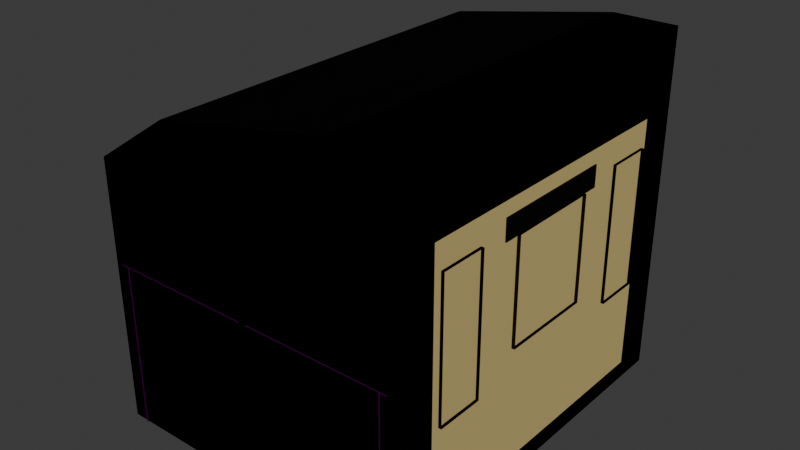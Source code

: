 # Source: train.blend  (saved by Blender 4.4.30; exported with 4.5.12 LTS)
import bpy
from mathutils import Matrix  # noqa: F401  (used for matrix-valued properties, if any)

bpy.ops.wm.read_factory_settings(use_empty=True)
scene = bpy.context.scene
scene.name = 'Scene'

# ---- collections
col_collection = bpy.data.collections.new('Collection'); scene.collection.children.link(col_collection)

# ---- images (referenced by path relative to the original .blend; pixels are not part of the script)
import os
ASSET_DIR = os.environ.get("B2B_ASSET_DIR", "")  # directory of the original .blend (textures are referenced by path, not embedded)
HERE = os.path.dirname(os.path.abspath(__file__))  # packed textures are extracted next to this script under _unpacked/

def load_image(name, relpath, width, height, colorspace="sRGB"):
    """Load a texture the original file referenced (path relative to the .blend, or extracted next to this script)."""
    p = next((c for c in (os.path.join(HERE, relpath), os.path.join(ASSET_DIR, relpath)) if relpath and os.path.exists(c)), "")
    if p:
        img = bpy.data.images.load(p, check_existing=True)
        img.name = name
    else:  # same state as the original file: an image datablock whose file is absent (Cycles renders it pink)
        img = bpy.data.images.new(name, width, height)
        img.source = "FILE"
        img.filepath = "//" + (relpath or name)
    img.colorspace_settings.name = colorspace
    return img
img_seat_png_001 = load_image('Seat.png.001', 'Seat.png', 1024, 1024, 'sRGB')

# ---- materials (node trees are filled in below, after node groups)
mat_material_002 = bpy.data.materials.new('Material.002')
mat_material = bpy.data.materials.new('Material')
mat_material_001 = bpy.data.materials.new('Material.001')
mat_material_004 = bpy.data.materials.new('Material.004')
mat_seat = bpy.data.materials.new('seat')
mat_material_006 = bpy.data.materials.new('Material.006')
mat_material_007 = bpy.data.materials.new('Material.007')
mat_material_003 = bpy.data.materials.new('Material.003')
mat_material_005 = bpy.data.materials.new('Material.005')

# ---- material node trees
mat_material_002.use_nodes = True; mat_material_002.node_tree.nodes.clear()
_N = mat_material_002.node_tree.nodes; _L = mat_material_002.node_tree.links
n0 = _N.new('ShaderNodeBsdfPrincipled'); n0.name = 'Principled BSDF'; n0.location = (10, 300)
n0.inputs[0].default_value = (0.01772, 0.01223, 0.01033, 1.0)
n0.inputs[2].default_value = 1.0
n1 = _N.new('ShaderNodeOutputMaterial'); n1.name = 'Material Output'; n1.location = (300, 300)
_L.new(n0.outputs[0], n1.inputs[0])
n1.is_active_output = True
mat_material.use_nodes = True; mat_material.node_tree.nodes.clear()
_N = mat_material.node_tree.nodes; _L = mat_material.node_tree.links
n0 = _N.new('ShaderNodeBsdfPrincipled'); n0.name = 'Principled BSDF'; n0.location = (10, 300)
n0.inputs[0].default_value = (0.08578, 0.1004, 0.006518, 1.0)
n1 = _N.new('ShaderNodeOutputMaterial'); n1.name = 'Material Output'; n1.location = (300, 300)
_L.new(n0.outputs[0], n1.inputs[0])
n1.is_active_output = True
mat_material_001.use_nodes = True; mat_material_001.node_tree.nodes.clear()
_N = mat_material_001.node_tree.nodes; _L = mat_material_001.node_tree.links
n0 = _N.new('ShaderNodeBsdfPrincipled'); n0.name = 'Principled BSDF'; n0.location = (10, 300)
n0.inputs[0].default_value = (0.409, 0.4244, 0.2858, 1.0)
n1 = _N.new('ShaderNodeOutputMaterial'); n1.name = 'Material Output'; n1.location = (300, 300)
_L.new(n0.outputs[0], n1.inputs[0])
n1.is_active_output = True
mat_material_004.use_nodes = True; mat_material_004.node_tree.nodes.clear()
_N = mat_material_004.node_tree.nodes; _L = mat_material_004.node_tree.links
n0 = _N.new('ShaderNodeBsdfPrincipled'); n0.name = 'Principled BSDF'; n0.location = (10, 300)
n0.inputs[0].default_value = (0.03181, 0.01202, 0.01341, 1.0)
n1 = _N.new('ShaderNodeOutputMaterial'); n1.name = 'Material Output'; n1.location = (300, 300)
_L.new(n0.outputs[0], n1.inputs[0])
n1.is_active_output = True
mat_seat.use_nodes = True; mat_seat.node_tree.nodes.clear()
_N = mat_seat.node_tree.nodes; _L = mat_seat.node_tree.links
n0 = _N.new('ShaderNodeBsdfPrincipled'); n0.name = 'Principled BSDF'; n0.location = (10, 300)
n0.inputs[2].default_value = 1.0
n1 = _N.new('ShaderNodeOutputMaterial'); n1.name = 'Material Output'; n1.location = (300, 300)
n2 = _N.new('ShaderNodeTexImage'); n2.name = 'Image Texture'; n2.location = (-280, 271)
n2.image = img_seat_png_001
_L.new(n0.outputs[0], n1.inputs[0])
_L.new(n2.outputs[0], n0.inputs[0])
n1.is_active_output = True
mat_material_006.use_nodes = True; mat_material_006.node_tree.nodes.clear()
_N = mat_material_006.node_tree.nodes; _L = mat_material_006.node_tree.links
n0 = _N.new('ShaderNodeBsdfPrincipled'); n0.name = 'Principled BSDF'; n0.location = (10, 300)
n0.inputs[0].default_value = (0.001934, 0.001335, 0.0007726, 1.0)
n0.inputs[1].default_value = 1.0
n1 = _N.new('ShaderNodeOutputMaterial'); n1.name = 'Material Output'; n1.location = (300, 300)
_L.new(n0.outputs[0], n1.inputs[0])
n1.is_active_output = True
mat_material_007.use_nodes = True; mat_material_007.node_tree.nodes.clear()
_N = mat_material_007.node_tree.nodes; _L = mat_material_007.node_tree.links
n0 = _N.new('ShaderNodeBsdfPrincipled'); n0.name = 'Principled BSDF'; n0.location = (10, 300)
n0.inputs[0].default_value = (0.01866, 0.01866, 0.01866, 1.0)
n0.inputs[4].default_value = 0.2715
n1 = _N.new('ShaderNodeOutputMaterial'); n1.name = 'Material Output'; n1.location = (300, 300)
_L.new(n0.outputs[0], n1.inputs[0])
n1.is_active_output = True
mat_material_003.use_nodes = True; mat_material_003.node_tree.nodes.clear()
_N = mat_material_003.node_tree.nodes; _L = mat_material_003.node_tree.links
n0 = _N.new('ShaderNodeBsdfPrincipled'); n0.name = 'Principled BSDF'; n0.location = (10, 300)
n0.inputs[0].default_value = (0.5082, 0.611, 0.434, 1.0)
n0.inputs[2].default_value = 1.0
n0.inputs[8].default_value = 3.0
n0.inputs[10].default_value = 7.65
n0.inputs[18].default_value = 0.5292
n1 = _N.new('ShaderNodeOutputMaterial'); n1.name = 'Material Output'; n1.location = (300, 300)
_L.new(n0.outputs[0], n1.inputs[0])
n1.is_active_output = True
mat_material_005.use_nodes = True; mat_material_005.node_tree.nodes.clear()
_N = mat_material_005.node_tree.nodes; _L = mat_material_005.node_tree.links
n0 = _N.new('ShaderNodeBsdfPrincipled'); n0.name = 'Principled BSDF'; n0.location = (10, 300)
n0.inputs[0].default_value = (0.103, 0.08479, 0.03918, 1.0)
n0.inputs[27].default_value = (1.0, 0.7813, 0.3042, 1.0)
n0.inputs[28].default_value = 0.3
n1 = _N.new('ShaderNodeOutputMaterial'); n1.name = 'Material Output'; n1.location = (300, 300)
_L.new(n0.outputs[0], n1.inputs[0])
n1.is_active_output = True

# ---- world
world_world = bpy.data.worlds.new('World'); scene.world = world_world
world_world.use_nodes = True; world_world.node_tree.nodes.clear()
_N = world_world.node_tree.nodes; _L = world_world.node_tree.links
n0 = _N.new('ShaderNodeOutputWorld'); n0.name = 'World Output'; n0.location = (300, 300)
n1 = _N.new('ShaderNodeBackground'); n1.name = 'Background'; n1.location = (10, 300)
n1.inputs[0].default_value = (0.05088, 0.05088, 0.05088, 1.0)
_L.new(n1.outputs[0], n0.inputs[0])
n0.is_active_output = True
world_world.color = (0.05088, 0.05088, 0.05088)
world_world.sun_shadow_jitter_overblur = 0.0

# ---- lights
light_point = bpy.data.lights.new('Point', 'POINT')
light_point.color = (0.2664, 0.1845, 0.05951)
light_point.energy = 3.0
light_point_001 = bpy.data.lights.new('Point.001', 'POINT')
light_point_001.color = (0.2664, 0.1845, 0.05951)
light_point_001.energy = 3.0

# ---- meshes
me_cube = bpy.data.meshes.new('Cube')
me_cube.from_pydata([(-1.5, -1.5, -1.5), (-1.5, -1.5, 0.9852), (-1.5, 1.5, -1.5), (-1.5, 1.5, 0.9852), (1.5, -1.5, -1.5), (1.5, 1.5, -1.5), (-1.53, 0.7029, -0.2545), (-1.53, 0.7029, 0.7029), (-1.53, -0.7029, 0.7029), (-1.5, 0.75, 0.75), (-1.5, -0.75, 0.75), (-1.53, -0.7029, -0.2545), (-1.5, 0.75, -0.3717), (-1.5, -0.75, -0.3717), (-1.53, -0.75, -0.3717), (-1.53, 0.75, -0.3717), (-1.53, 0.75, 0.75), (-1.53, -0.75, 0.75), (-1.567, 0.7029, -0.2545), (-1.567, 0.7029, 0.7029), (-1.567, -0.7029, 0.7029), (-1.567, -0.7029, -0.2545), (-0.7353, -1.5, 1.492), (-0.7353, 1.5, 1.492), (1.5, -1.5, 1.787), (1.5, 1.5, 1.787), (-1.5, 0.75, -0.3886), (-1.5, -0.75, -0.3886), (-1.402, 0.75, -0.3717), (-1.402, -0.75, -0.3717), (-1.402, 0.75, -0.3886), (-1.402, -0.75, -0.3886), (1.5, -0.75, 0.8496), (1.5, -0.75, 1.787), (1.5, -0.75, -1.5), (1.5, 0.75, -1.5), (1.5, 0.75, 0.8496), (1.5, 0.75, 1.787), (1.5, 0.375, 0.7639), (1.5, 0.375, 1.787), (1.5, 0.375, -1.5), (1.5, -0.3709, -1.5), (1.5, -0.3709, 0.7639), (1.5, -0.3709, 1.787), (1.5, 1.125, -1.5), (1.5, 1.125, 0.8496), (1.5, 1.125, 1.787), (1.5, -1.125, 0.8496), (1.5, -1.125, 1.787), (1.5, -1.125, -1.5), (1.5, -0.75, -0.4435), (1.5, 0.75, -0.4435), (1.5, 0.375, -0.2211), (1.5, -0.3709, -0.2211), (1.5, 1.125, -0.4435), (1.5, -1.125, -0.4435), (1.5, -0.75, 0.8496), (1.5, -1.125, 0.8496), (1.5, -0.75, -0.4435), (1.5, -1.125, -0.4435), (1.5, -0.75, 0.8496), (1.5, -1.125, 0.8496), (1.5, -0.75, -0.4435), (1.5, -1.125, -0.4435), (1.5, -0.75, 0.8496), (1.5, -1.125, 0.8496), (1.5, -0.75, -0.4435), (1.5, -1.125, -0.4435), (1.539, 0.75, 0.8496), (1.539, 0.375, 0.7639), (1.539, -0.3709, 0.7639), (1.539, 1.125, 0.8496), (1.539, 0.75, -0.4435), (1.539, 0.375, -0.2211), (1.539, -0.3709, -0.2211), (1.539, 1.125, -0.4435), (1.539, -0.75, 0.8496), (1.539, -1.125, 0.8496), (1.539, -0.75, -0.4435), (1.539, -1.125, -0.4435), (0.8935, -1.5, 1.787), (0.8935, 1.5, 1.787), (1.474, -1.183, 0.8398), (1.474, -1.183, 0.9593), (1.474, -0.5118, 0.8398), (1.474, -0.5118, 0.9593), (1.505, -1.183, 0.8398), (1.505, -1.183, 0.9593), (1.505, -0.5118, 0.8398), (1.505, -0.5118, 0.9593), (1.473, -0.5044, 0.7585), (1.473, -0.5044, 0.9571), (1.473, 0.0, 0.7585), (1.473, 0.0, 0.9571), (1.521, -0.5044, 0.7585), (1.521, -0.5044, 0.9571), (1.521, 0.0, 0.7585), (1.521, 0.0, 0.9571)], [], [(13, 0, 2, 12), (12, 13, 14, 15), (11, 8, 20, 21), (11, 6, 15, 14), (8, 11, 14, 17), (6, 11, 21, 18), (12, 2, 3, 9), (52, 40, 41, 53), (13, 12, 28, 29), (29, 28, 30, 31), (27, 13, 29, 31), (26, 27, 31, 30), (12, 26, 30, 28), (42, 53, 41, 34, 50, 32, 33, 43), (7, 19, 20, 8), (51, 35, 40, 52, 38, 39, 37, 36), (55, 50, 34, 49), (17, 8, 7, 16), (45, 36, 37, 46), (38, 42, 43, 39), (5, 44, 54, 45, 46, 25), (47, 48, 33, 32), (17, 16, 9, 10), (2, 0, 4, 49, 34, 41, 40, 35, 44, 5), (51, 54, 44, 35), (12, 9, 16, 15), (6, 7, 16, 15), (9, 3, 1, 10), (10, 13, 14, 17), (7, 6, 18, 19), (22, 1, 3, 23), (47, 55, 49, 4, 24, 48), (10, 1, 0, 13), (50, 55, 59, 58), (32, 50, 58, 56), (47, 32, 56, 57), (55, 47, 57, 59), (56, 58, 62, 60), (57, 56, 60, 61), (59, 57, 61, 63), (58, 59, 63, 62), (63, 61, 65, 67), (62, 63, 67, 66), (60, 62, 66, 64), (61, 60, 64, 65), (67, 65, 77, 79), (65, 64, 76, 77), (38, 52, 73, 69), (42, 38, 69, 70), (66, 67, 79, 78), (36, 45, 71, 68), (52, 53, 74, 73), (53, 42, 70, 74), (64, 66, 78, 76), (45, 54, 75, 71), (54, 51, 72, 75), (51, 36, 68, 72), (80, 81, 25, 46, 37, 39, 43, 33, 48, 24), (23, 81, 80, 22), (4, 0, 1, 22, 80, 24), (5, 25, 81, 23, 3, 2), (82, 83, 85, 84), (84, 85, 89, 88), (88, 89, 87, 86), (86, 87, 83, 82), (84, 88, 86, 82), (89, 85, 83, 87), (90, 91, 93, 92), (92, 93, 97, 96), (96, 97, 95, 94), (94, 95, 91, 90), (92, 96, 94, 90), (97, 93, 91, 95)])
_uv = me_cube.uv_layers.new(name='UVMap')
_uv.uv.foreach_set('vector', [0.0, 0.0, 0.0, 0.0, 0.0, 0.0, 0.0, 0.0, 0.0, 0.0, 0.0, 0.0, 0.0, 0.0, 0.0, 0.0, 0.0, 0.0, 0.0, 0.0, 0.0, 0.0, 0.0, 0.0, 0.0, 0.0, 0.0, 0.0, 0.0, 0.0, 0.0, 0.0, 0.0, 0.0, 0.0, 0.0, 0.0, 0.0, 0.0, 0.0, 0.0, 0.0, 0.0, 0.0, 0.0, 0.0, 0.0, 0.0, 0.0, 0.0, 0.0, 0.0, 0.0, 0.0, 0.0, 0.0, 0.0, 0.0, 0.0, 0.0, 0.0, 0.0, 0.0, 0.0, 0.0, 0.0, 0.0, 0.0, 0.0, 0.0, 0.0, 0.0, 0.0, 0.0, 0.0, 0.0, 0.0, 0.0, 0.0, 0.0, 0.0, 0.0, 0.0, 0.0, 0.0, 0.0, 0.0, 0.0, 0.0, 0.0, 0.0, 0.0, 0.0, 0.0, 0.0, 0.0, 0.0, 0.0, 0.0, 0.0, 0.0, 0.0, 0.0, 0.0, 0.0, 0.0, 0.0, 0.0, 0.0, 0.0, 0.0, 0.0, 0.0, 0.0, 0.0, 0.0, 0.0, 0.0, 0.0, 0.0, 0.0, 0.0, 0.0, 0.0, 0.0, 0.0, 0.0, 0.0, 0.0, 0.0, 0.0, 0.0, 0.0, 0.0, 0.0, 0.0, 0.0, 0.0, 0.0, 0.0, 0.0, 0.0, 0.0, 0.0, 0.0, 0.0, 0.0, 0.0, 0.0, 0.0, 0.0, 0.0, 0.0, 0.0, 0.0, 0.0, 0.0, 0.0, 0.0, 0.0, 0.0, 0.0, 0.0, 0.0, 0.0, 0.0, 0.0, 0.0, 0.0, 0.0, 0.0, 0.0, 0.0, 0.0, 0.0, 0.0, 0.0, 0.0, 0.0, 0.0, 0.0, 0.0, 0.0, 0.0, 0.0, 0.0, 0.0, 0.0, 0.0, 0.0, 0.0, 0.0, 0.0, 0.0, 0.0, 0.0, 0.0, 0.0, 0.0, 0.0, 0.0, 0.0, 0.0, 0.0, 0.0, 0.0, 0.0, 0.0, 0.0, 0.0, 0.0, 0.0, 0.0, 0.0, 0.0, 0.0, 0.0, 0.0, 0.0, 0.0, 0.0, 0.0, 0.0, 0.0, 0.0, 0.0, 0.0, 0.0, 0.0, 0.0, 0.0, 0.0, 0.0, 0.0, 0.0, 0.0, 0.0, 0.0, 0.0, 0.0, 0.0, 0.0, 0.0, 0.0, 0.0, 0.0, 0.0, 0.0, 0.0, 0.0, 0.0, 0.0, 0.0, 0.0, 0.0, 0.0, 0.0, 0.0, 0.0, 0.0, 0.0, 0.0, 0.0, 0.0, 0.0, 0.0, 0.0, 0.0, 0.0, 0.0, 0.0, 0.0, 0.0, 0.0, 0.0, 0.0, 0.0, 0.0, 0.0, 0.0, 0.0, 0.0, 0.0, 0.0, 0.0, 0.0, 0.0, 0.0, 0.0, 0.0, 0.0, 0.0, 0.0, 0.0, 0.0, 0.0, 0.0, 0.0, 0.0, 0.0, 0.0, 0.0, 0.0, 0.0, 0.0, 0.0, 0.0, 0.0, 0.0, 0.0, 0.0, 0.0, 0.0, 0.0, 0.0, 0.0, 0.0, 0.0, 0.0, 0.0, 0.0, 0.0, 0.0, 0.0, 0.0, 0.0, 0.0, 0.0, 0.0, 0.0, 0.0, 0.0, 0.0, 0.0, 0.0, 0.0, 0.0, 0.0, 0.0, 0.0, 0.0, 0.0, 0.0, 0.0, 0.0, 0.0, 0.0, 0.0, 0.0, 0.0, 0.0, 0.0, 0.0, 0.0, 0.0, 0.0, 0.0, 0.0, 0.0, 0.0, 0.0, 0.0, 0.0, 0.0, 0.0, 0.0, 0.0, 0.0, 0.0, 0.0, 0.0, 0.0, 0.0, 0.0, 0.0, 0.0, 0.0, 0.0, 0.0, 0.0, 0.0, 0.0, 0.0, 0.0, 0.0, 0.0, 0.0, 0.0, 0.0, 0.0, 0.0, 0.0, 0.0, 0.0, 0.0, 0.0, 0.0, 0.0, 0.0, 0.0, 0.0, 0.0, 0.0, 0.0, 0.0, 0.0, 0.0, 0.0, 0.0, 0.0, 0.0, 0.0, 0.0, 0.0, 0.0, 0.0, 0.0, 0.0, 0.0, 0.0, 0.0, 0.0, 0.0, 0.0, 0.0, 0.0, 0.0, 0.0, 0.0, 0.0, 0.0, 0.0, 0.0, 0.0, 0.0, 0.0, 0.0, 0.0, 0.0, 0.0, 0.0, 0.0, 0.0, 0.0, 0.0, 0.0, 0.0, 0.0, 0.0, 0.0, 0.0, 0.0, 0.0, 0.0, 0.0, 0.0, 0.0, 0.0, 0.0, 0.0, 0.0, 0.0, 0.0, 0.0, 0.0, 0.0, 0.0, 0.0, 0.0, 0.0, 0.0, 0.0, 0.0, 0.0, 0.0, 0.0, 0.0, 0.0, 0.0, 0.0, 0.0, 0.0, 0.0, 0.0, 0.0, 0.0, 0.0, 0.0, 0.0, 0.0, 0.0, 0.0, 0.0, 0.0, 0.0, 0.0, 0.0, 0.0, 0.0, 0.0, 0.0, 0.0, 0.0, 0.0, 0.0, 0.0, 0.0, 0.0, 0.0, 0.0, 0.0, 0.0, 0.0, 0.0, 0.0, 0.0, 0.0, 0.0, 0.0, 0.0, 0.0, 0.0, 0.0, 0.0, 0.0, 0.0, 0.0, 0.0, 0.0, 0.0, 0.0, 0.0, 0.0, 0.0, 0.0, 0.0, 0.0, 0.0, 0.0, 0.0, 0.0, 0.0, 0.0, 0.0, 0.375, 0.0, 0.625, 0.0, 0.625, 0.25, 0.375, 0.25, 0.375, 0.25, 0.625, 0.25, 0.625, 0.5, 0.375, 0.5, 0.375, 0.5, 0.625, 0.5, 0.625, 0.75, 0.375, 0.75, 0.375, 0.75, 0.625, 0.75, 0.625, 1.0, 0.375, 1.0, 0.125, 0.5, 0.375, 0.5, 0.375, 0.75, 0.125, 0.75, 0.625, 0.5, 0.875, 0.5, 0.875, 0.75, 0.625, 0.75, 0.375, 0.0, 0.625, 0.0, 0.625, 0.25, 0.375, 0.25, 0.375, 0.25, 0.625, 0.25, 0.625, 0.5, 0.375, 0.5, 0.375, 0.5, 0.625, 0.5, 0.625, 0.75, 0.375, 0.75, 0.375, 0.75, 0.625, 0.75, 0.625, 1.0, 0.375, 1.0, 0.125, 0.5, 0.375, 0.5, 0.375, 0.75, 0.125, 0.75, 0.625, 0.5, 0.875, 0.5, 0.875, 0.75, 0.625, 0.75])
me_cube.materials.append(mat_material_002)
me_cube.use_mirror_vertex_groups = False
me_cube.update()
me_cube_001 = bpy.data.meshes.new('Cube.001')
me_cube_001.from_pydata([(-0.1976, 0.0, 0.15), (-0.1976, 0.85, -0.15), (-0.1976, 0.85, -0.2712), (-0.05854, 0.0, -0.2712), (-0.07283, 0.2096, 0.15), (-0.05854, 0.2096, -0.2712), (-0.05854, 0.4191, 0.1357), (-0.05854, 0.4191, -0.2712), (-0.1976, 0.4191, 0.15), (-0.07283, 0.4191, 0.15), (-0.05854, 0.0, 0.1357), (-0.07283, 0.0, 0.15), (-0.1976, 0.8383, 0.15), (-0.1976, 0.85, 0.1383), (-0.07028, 0.85, -0.2712), (-0.05854, 0.8383, -0.2712), (-0.07769, 0.85, 0.1383), (-0.07283, 0.8383, 0.15), (-0.07028, 0.85, 0.1309), (-0.05854, 0.8383, 0.1357), (-0.1976, 0.2096, 0.15), (-0.05854, 0.2096, 0.1357), (-0.05854, 0.6287, 0.1357), (-0.1976, 0.6287, 0.15), (-0.07283, 0.6287, 0.15), (-0.05854, 0.6287, -0.2712), (-0.1976, 0.1048, 0.15), (-0.05854, 0.1048, 0.1357), (-0.05854, 0.1048, -0.2541), (-0.07283, 0.1048, 0.15), (-0.05854, 0.3144, -0.2541), (-0.07283, 0.3144, 0.15), (-0.1976, 0.3144, 0.15), (-0.05854, 0.3144, 0.1357), (-0.05854, 0.5245, 0.1357), (-0.1976, 0.5245, 0.15), (-0.07283, 0.5245, 0.15), (-0.05854, 0.5245, -0.2541), (-0.07283, 0.7335, 0.15), (-0.05854, 0.7335, -0.2541), (-0.05854, 0.7335, 0.1357), (-0.1976, 0.7335, 0.15), (-0.1976, 0.05239, 0.15), (-0.05854, 0.05239, 0.1357), (-0.05854, 0.05239, -0.2712), (-0.07283, 0.05239, 0.15), (-0.05854, 0.1572, -0.2541), (-0.07283, 0.1572, 0.15), (-0.1976, 0.1572, 0.15), (-0.05854, 0.1572, 0.1357), (-0.1976, 0.262, 0.15), (-0.05854, 0.262, 0.1357), (-0.05854, 0.262, -0.2712), (-0.07283, 0.262, 0.15), (-0.05854, 0.3667, -0.2541), (-0.07283, 0.3667, 0.15), (-0.1976, 0.3667, 0.15), (-0.05854, 0.3667, 0.1357), (-0.05854, 0.4718, 0.1357), (-0.1976, 0.4718, 0.15), (-0.07283, 0.4718, 0.15), (-0.05854, 0.4718, -0.2712), (-0.07283, 0.5766, 0.15), (-0.05854, 0.5766, -0.2541), (-0.05854, 0.5766, 0.1357), (-0.1976, 0.5766, 0.15), (-0.05854, 0.6811, 0.1357), (-0.1976, 0.6811, 0.15), (-0.07283, 0.6811, 0.15), (-0.05854, 0.6811, -0.2712), (-0.07283, 0.7859, 0.15), (-0.05854, 0.7859, -0.2541), (-0.05854, 0.7859, 0.1357), (-0.1976, 0.7859, 0.15), (-0.07283, 0.3405, 0.15), (-0.05854, 0.3405, -0.2297), (-0.05854, 0.3405, 0.1357), (-0.1976, 0.3405, 0.15), (-0.05854, 0.5505, 0.1357), (-0.1976, 0.5505, 0.15), (-0.07283, 0.5505, 0.15), (-0.05854, 0.5505, -0.2297), (-0.1976, 0.7597, 0.15), (-0.05854, 0.7597, 0.1357), (-0.05854, 0.7597, -0.2297), (-0.07283, 0.7597, 0.15), (-0.1976, 0.131, 0.15), (-0.05854, 0.131, 0.1357), (-0.07283, 0.131, 0.15), (-0.05854, 0.131, -0.2297)], [(2, 1)], [(44, 43, 10, 3), (45, 11, 10, 43), (2, 13, 16, 18, 14), (60, 9, 6, 58), (60, 59, 8, 9), (18, 16, 17, 19), (14, 18, 19, 15), (16, 13, 12, 17), (45, 42, 0, 11), (61, 58, 6, 7), (53, 50, 20, 4), (53, 4, 21, 51), (52, 51, 21, 5), (69, 66, 22, 25), (68, 67, 23, 24), (68, 24, 22, 66), (54, 57, 76, 75), (55, 74, 76, 57), (55, 56, 77, 74), (75, 76, 33, 30), (74, 31, 33, 76), (74, 77, 32, 31), (81, 78, 34, 37), (80, 79, 35, 36), (80, 36, 34, 78), (71, 72, 83, 84), (70, 73, 82, 85), (70, 85, 83, 72), (29, 26, 42, 45), (29, 45, 43, 27), (28, 27, 43, 44), (5, 21, 49, 46), (4, 47, 49, 21), (4, 20, 48, 47), (30, 33, 51, 52), (31, 53, 51, 33), (31, 32, 50, 53), (9, 8, 56, 55), (9, 55, 57, 6), (7, 6, 57, 54), (37, 34, 58, 61), (36, 35, 59, 60), (36, 60, 58, 34), (24, 62, 64, 22), (24, 23, 65, 62), (25, 22, 64, 63), (38, 68, 66, 40), (38, 41, 67, 68), (39, 40, 66, 69), (15, 19, 72, 71), (17, 12, 73, 70), (17, 70, 72, 19), (62, 80, 78, 64), (62, 65, 79, 80), (63, 64, 78, 81), (89, 87, 27, 28), (88, 29, 27, 87), (88, 86, 26, 29), (84, 83, 40, 39), (85, 82, 41, 38), (85, 38, 40, 83), (47, 48, 86, 88), (47, 88, 87, 49), (46, 49, 87, 89)])
_uv = me_cube_001.uv_layers.new(name='UVMap')
_uv.uv.foreach_set('vector', [0.0, 0.0, 0.0, 0.0, 0.0, 0.0, 0.0, 0.0, 0.6507, 0.7346, 0.6507, 0.75, 0.625, 0.75, 0.625, 0.7346, 0.0, 0.0, 0.0, 0.0, 0.0, 0.0, 0.0, 0.0, 0.0, 0.0, 0.6507, 0.6112, 0.6507, 0.6267, 0.625, 0.6267, 0.625, 0.6112, 0.6507, 0.6112, 0.875, 0.6112, 0.875, 0.6267, 0.6507, 0.6267, 0.6312, 0.5, 0.6445, 0.5, 0.6507, 0.5035, 0.625, 0.5035, 0.0, 0.0, 0.0, 0.0, 0.0, 0.0, 0.0, 0.0, 0.6594, 0.5, 0.875, 0.5, 0.875, 0.5035, 0.6507, 0.5035, 0.6507, 0.7346, 0.875, 0.7346, 0.875, 0.75, 0.6507, 0.75, 0.0, 0.0, 0.0, 0.0, 0.0, 0.0, 0.0, 0.0, 0.6507, 0.673, 0.875, 0.673, 0.875, 0.6884, 0.6507, 0.6884, 0.6507, 0.673, 0.6507, 0.6884, 0.625, 0.6884, 0.625, 0.673, 0.0, 0.0, 0.0, 0.0, 0.0, 0.0, 0.0, 0.0, 0.0, 0.0, 0.0, 0.0, 0.0, 0.0, 0.0, 0.0, 0.6507, 0.5497, 0.875, 0.5497, 0.875, 0.5651, 0.6507, 0.5651, 0.6507, 0.5497, 0.6507, 0.5651, 0.625, 0.5651, 0.625, 0.5497, 0.0, 0.0, 0.0, 0.0, 0.0, 0.0, 0.0, 0.0, 0.6507, 0.6421, 0.6507, 0.6498, 0.625, 0.6498, 0.625, 0.6421, 0.6507, 0.6421, 0.875, 0.6421, 0.875, 0.6498, 0.6507, 0.6498, 0.0, 0.0, 0.0, 0.0, 0.0, 0.0, 0.0, 0.0, 0.6507, 0.6498, 0.6507, 0.6575, 0.625, 0.6575, 0.625, 0.6498, 0.6507, 0.6498, 0.875, 0.6498, 0.875, 0.6575, 0.6507, 0.6575, 0.0, 0.0, 0.0, 0.0, 0.0, 0.0, 0.0, 0.0, 0.6507, 0.5881, 0.875, 0.5881, 0.875, 0.5957, 0.6507, 0.5957, 0.6507, 0.5881, 0.6507, 0.5957, 0.625, 0.5957, 0.625, 0.5881, 0.0, 0.0, 0.0, 0.0, 0.0, 0.0, 0.0, 0.0, 0.6507, 0.5189, 0.875, 0.5189, 0.875, 0.5266, 0.6507, 0.5266, 0.6507, 0.5189, 0.6507, 0.5266, 0.625, 0.5266, 0.625, 0.5189, 0.6507, 0.7192, 0.875, 0.7192, 0.875, 0.7346, 0.6507, 0.7346, 0.6507, 0.7192, 0.6507, 0.7346, 0.625, 0.7346, 0.625, 0.7192, 0.0, 0.0, 0.0, 0.0, 0.0, 0.0, 0.0, 0.0, 0.0, 0.0, 0.0, 0.0, 0.0, 0.0, 0.0, 0.0, 0.6507, 0.6884, 0.6507, 0.7038, 0.625, 0.7038, 0.625, 0.6884, 0.6507, 0.6884, 0.875, 0.6884, 0.875, 0.7038, 0.6507, 0.7038, 0.0, 0.0, 0.0, 0.0, 0.0, 0.0, 0.0, 0.0, 0.6507, 0.6575, 0.6507, 0.673, 0.625, 0.673, 0.625, 0.6575, 0.6507, 0.6575, 0.875, 0.6575, 0.875, 0.673, 0.6507, 0.673, 0.6507, 0.6267, 0.875, 0.6267, 0.875, 0.6421, 0.6507, 0.6421, 0.6507, 0.6267, 0.6507, 0.6421, 0.625, 0.6421, 0.625, 0.6267, 0.0, 0.0, 0.0, 0.0, 0.0, 0.0, 0.0, 0.0, 0.0, 0.0, 0.0, 0.0, 0.0, 0.0, 0.0, 0.0, 0.6507, 0.5957, 0.875, 0.5957, 0.875, 0.6112, 0.6507, 0.6112, 0.6507, 0.5957, 0.6507, 0.6112, 0.625, 0.6112, 0.625, 0.5957, 0.6507, 0.5651, 0.6507, 0.5804, 0.625, 0.5804, 0.625, 0.5651, 0.6507, 0.5651, 0.875, 0.5651, 0.875, 0.5804, 0.6507, 0.5804, 0.0, 0.0, 0.0, 0.0, 0.0, 0.0, 0.0, 0.0, 0.6507, 0.5343, 0.6507, 0.5497, 0.625, 0.5497, 0.625, 0.5343, 0.6507, 0.5343, 0.875, 0.5343, 0.875, 0.5497, 0.6507, 0.5497, 0.0, 0.0, 0.0, 0.0, 0.0, 0.0, 0.0, 0.0, 0.0, 0.0, 0.0, 0.0, 0.0, 0.0, 0.0, 0.0, 0.6507, 0.5035, 0.875, 0.5035, 0.875, 0.5189, 0.6507, 0.5189, 0.6507, 0.5035, 0.6507, 0.5189, 0.625, 0.5189, 0.625, 0.5035, 0.6507, 0.5804, 0.6507, 0.5881, 0.625, 0.5881, 0.625, 0.5804, 0.6507, 0.5804, 0.875, 0.5804, 0.875, 0.5881, 0.6507, 0.5881, 0.0, 0.0, 0.0, 0.0, 0.0, 0.0, 0.0, 0.0, 0.0, 0.0, 0.0, 0.0, 0.0, 0.0, 0.0, 0.0, 0.6507, 0.7115, 0.6507, 0.7192, 0.625, 0.7192, 0.625, 0.7115, 0.6507, 0.7115, 0.875, 0.7115, 0.875, 0.7192, 0.6507, 0.7192, 0.0, 0.0, 0.0, 0.0, 0.0, 0.0, 0.0, 0.0, 0.6507, 0.5266, 0.875, 0.5266, 0.875, 0.5343, 0.6507, 0.5343, 0.6507, 0.5266, 0.6507, 0.5343, 0.625, 0.5343, 0.625, 0.5266, 0.6507, 0.7038, 0.875, 0.7038, 0.875, 0.7115, 0.6507, 0.7115, 0.6507, 0.7038, 0.6507, 0.7115, 0.625, 0.7115, 0.625, 0.7038, 0.0, 0.0, 0.0, 0.0, 0.0, 0.0, 0.0, 0.0])
me_cube_001.materials.append(mat_material)
me_cube_001.update()
me_cube_003 = bpy.data.meshes.new('Cube.003')
me_cube_003.from_pydata([(-1.5, -1.687, -1.5), (-1.5, -1.5, 1.5), (-1.5, 1.677, -1.5), (-1.5, 1.5, 1.5), (0.9766, -1.5, -1.5), (1.5, -1.5, 1.5), (0.9766, 1.5, -1.5), (1.5, 1.5, 1.5), (-1.5, -0.001844, -1.5), (-1.5, -0.001844, 1.5), (0.9766, -0.001844, -1.5), (1.5, -0.001844, 1.5), (-1.5, 0.7491, 1.5), (0.9766, 0.7491, -1.5), (-1.5, 0.7491, -1.5), (1.5, 0.7491, 1.5), (-1.5, -0.7509, -1.5), (1.5, -0.7509, 1.5), (-1.5, -0.7509, 1.5), (0.9766, -0.7509, -1.5), (-1.5, -1.125, -1.5), (1.5, -1.125, 1.5), (-1.5, -1.125, 1.5), (0.9766, -1.125, -1.5), (-1.5, -0.3764, 1.5), (0.9766, -0.3764, -1.5), (-1.5, -0.3764, -1.5), (1.5, -0.3764, 1.5), (-1.5, 0.3736, -1.5), (1.5, 0.3736, 1.5), (-1.5, 0.3736, 1.5), (0.9766, 0.3736, -1.5), (-1.5, 1.125, 1.5), (0.9766, 1.125, -1.5), (-1.5, 1.125, -1.5), (1.5, 1.125, 1.5), (-1.5, -1.313, -1.5), (1.5, -1.313, 1.5), (-1.5, -1.313, 1.5), (2.24, -1.313, -1.5), (-1.5, -0.9382, 1.5), (2.24, -0.9382, -1.5), (-1.5, -0.9382, -1.5), (1.5, -0.9382, 1.5), (-1.5, -0.5637, -1.5), (1.5, -0.5637, 1.5), (-1.5, -0.5637, 1.5), (2.24, -0.5637, -1.5), (-1.5, -0.1891, 1.5), (2.24, -0.1891, -1.5), (-1.5, -0.1891, -1.5), (1.5, -0.1891, 1.5), (-1.5, 0.1859, -1.5), (1.5, 0.1859, 1.5), (-1.5, 0.1859, 1.5), (2.24, 0.1859, -1.5), (-1.5, 0.5613, 1.5), (2.24, 0.5613, -1.5), (-1.5, 0.5613, -1.5), (1.5, 0.5613, 1.5), (-1.5, 0.9368, -1.5), (1.5, 0.9368, 1.5), (-1.5, 0.9368, 1.5), (2.24, 0.9368, -1.5), (-1.5, 1.312, 1.5), (2.24, 1.312, -1.5), (-1.5, 1.312, -1.5), (1.5, 1.312, 1.5)], [], [(66, 64, 3, 2), (2, 3, 7, 6), (39, 37, 5, 4), (4, 5, 1, 0), (36, 39, 4, 0), (37, 38, 1, 5), (53, 54, 9, 11), (52, 55, 10, 8), (55, 53, 11, 10), (50, 48, 9, 8), (63, 61, 15, 13), (60, 63, 13, 14), (61, 62, 12, 15), (58, 56, 12, 14), (42, 40, 18, 16), (45, 46, 18, 17), (44, 47, 19, 16), (47, 45, 17, 19), (36, 38, 22, 20), (43, 40, 22, 21), (42, 41, 23, 20), (41, 43, 21, 23), (49, 51, 27, 25), (50, 49, 25, 26), (51, 48, 24, 27), (44, 46, 24, 26), (52, 54, 30, 28), (57, 59, 29, 31), (58, 57, 31, 28), (59, 56, 30, 29), (67, 64, 32, 35), (66, 65, 33, 34), (65, 67, 35, 33), (60, 62, 32, 34), (0, 1, 38, 36), (21, 22, 38, 37), (20, 23, 39, 36), (23, 21, 37, 39), (19, 17, 43, 41), (16, 19, 41, 42), (17, 18, 40, 43), (20, 22, 40, 42), (16, 18, 46, 44), (25, 27, 45, 47), (26, 25, 47, 44), (27, 24, 46, 45), (11, 9, 48, 51), (8, 10, 49, 50), (10, 11, 51, 49), (26, 24, 48, 50), (8, 9, 54, 52), (31, 29, 53, 55), (28, 31, 55, 52), (29, 30, 54, 53), (15, 12, 56, 59), (14, 13, 57, 58), (13, 15, 59, 57), (28, 30, 56, 58), (14, 12, 62, 60), (35, 32, 62, 61), (34, 33, 63, 60), (33, 35, 61, 63), (6, 7, 67, 65), (2, 6, 65, 66), (7, 3, 64, 67), (34, 32, 64, 66)])
_uv = me_cube_003.uv_layers.new(name='UVMap')
_uv.uv.foreach_set('vector', [0.375, 0.2344, 0.625, 0.2344, 0.625, 0.25, 0.375, 0.25, 0.375, 0.25, 0.625, 0.25, 0.625, 0.5, 0.375, 0.5, 0.375, 0.7344, 0.625, 0.7344, 0.625, 0.75, 0.375, 0.75, 0.375, 0.75, 0.625, 0.75, 0.625, 1.0, 0.375, 1.0, 0.125, 0.7344, 0.375, 0.7344, 0.375, 0.75, 0.125, 0.75, 0.625, 0.7344, 0.875, 0.7344, 0.875, 0.75, 0.625, 0.75, 0.625, 0.6095, 0.875, 0.6095, 0.875, 0.6252, 0.625, 0.6252, 0.125, 0.6095, 0.375, 0.6095, 0.375, 0.6252, 0.125, 0.6252, 0.375, 0.6095, 0.625, 0.6095, 0.625, 0.6252, 0.375, 0.6252, 0.375, 0.1092, 0.625, 0.1092, 0.625, 0.1248, 0.375, 0.1248, 0.375, 0.5469, 0.625, 0.5469, 0.625, 0.5626, 0.375, 0.5626, 0.125, 0.5469, 0.375, 0.5469, 0.375, 0.5626, 0.125, 0.5626, 0.625, 0.5469, 0.875, 0.5469, 0.875, 0.5626, 0.625, 0.5626, 0.375, 0.1718, 0.625, 0.1718, 0.625, 0.1874, 0.375, 0.1874, 0.375, 0.04682, 0.625, 0.04682, 0.625, 0.06242, 0.375, 0.06242, 0.625, 0.672, 0.875, 0.672, 0.875, 0.6876, 0.625, 0.6876, 0.125, 0.672, 0.375, 0.672, 0.375, 0.6876, 0.125, 0.6876, 0.375, 0.672, 0.625, 0.672, 0.625, 0.6876, 0.375, 0.6876, 0.375, 0.01561, 0.625, 0.01561, 0.625, 0.03121, 0.375, 0.03121, 0.625, 0.7032, 0.875, 0.7032, 0.875, 0.7188, 0.625, 0.7188, 0.125, 0.7032, 0.375, 0.7032, 0.375, 0.7188, 0.125, 0.7188, 0.375, 0.7032, 0.625, 0.7032, 0.625, 0.7188, 0.375, 0.7188, 0.375, 0.6408, 0.625, 0.6408, 0.625, 0.6564, 0.375, 0.6564, 0.125, 0.6408, 0.375, 0.6408, 0.375, 0.6564, 0.125, 0.6564, 0.625, 0.6408, 0.875, 0.6408, 0.875, 0.6564, 0.625, 0.6564, 0.375, 0.07803, 0.625, 0.07803, 0.625, 0.09363, 0.375, 0.09363, 0.375, 0.1405, 0.625, 0.1405, 0.625, 0.1561, 0.375, 0.1561, 0.375, 0.5782, 0.625, 0.5782, 0.625, 0.5939, 0.375, 0.5939, 0.125, 0.5782, 0.375, 0.5782, 0.375, 0.5939, 0.125, 0.5939, 0.625, 0.5782, 0.875, 0.5782, 0.875, 0.5939, 0.625, 0.5939, 0.625, 0.5156, 0.875, 0.5156, 0.875, 0.5313, 0.625, 0.5313, 0.125, 0.5156, 0.375, 0.5156, 0.375, 0.5313, 0.125, 0.5313, 0.375, 0.5156, 0.625, 0.5156, 0.625, 0.5313, 0.375, 0.5313, 0.375, 0.2031, 0.625, 0.2031, 0.625, 0.2187, 0.375, 0.2187, 0.375, 0.0, 0.625, 0.0, 0.625, 0.01561, 0.375, 0.01561, 0.625, 0.7188, 0.875, 0.7188, 0.875, 0.7344, 0.625, 0.7344, 0.125, 0.7188, 0.375, 0.7188, 0.375, 0.7344, 0.125, 0.7344, 0.375, 0.7188, 0.625, 0.7188, 0.625, 0.7344, 0.375, 0.7344, 0.375, 0.6876, 0.625, 0.6876, 0.625, 0.7032, 0.375, 0.7032, 0.125, 0.6876, 0.375, 0.6876, 0.375, 0.7032, 0.125, 0.7032, 0.625, 0.6876, 0.875, 0.6876, 0.875, 0.7032, 0.625, 0.7032, 0.375, 0.03121, 0.625, 0.03121, 0.625, 0.04682, 0.375, 0.04682, 0.375, 0.06242, 0.625, 0.06242, 0.625, 0.07803, 0.375, 0.07803, 0.375, 0.6564, 0.625, 0.6564, 0.625, 0.672, 0.375, 0.672, 0.125, 0.6564, 0.375, 0.6564, 0.375, 0.672, 0.125, 0.672, 0.625, 0.6564, 0.875, 0.6564, 0.875, 0.672, 0.625, 0.672, 0.625, 0.6252, 0.875, 0.6252, 0.875, 0.6408, 0.625, 0.6408, 0.125, 0.6252, 0.375, 0.6252, 0.375, 0.6408, 0.125, 0.6408, 0.375, 0.6252, 0.625, 0.6252, 0.625, 0.6408, 0.375, 0.6408, 0.375, 0.09363, 0.625, 0.09363, 0.625, 0.1092, 0.375, 0.1092, 0.375, 0.1248, 0.625, 0.1248, 0.625, 0.1405, 0.375, 0.1405, 0.375, 0.5939, 0.625, 0.5939, 0.625, 0.6095, 0.375, 0.6095, 0.125, 0.5939, 0.375, 0.5939, 0.375, 0.6095, 0.125, 0.6095, 0.625, 0.5939, 0.875, 0.5939, 0.875, 0.6095, 0.625, 0.6095, 0.625, 0.5626, 0.875, 0.5626, 0.875, 0.5782, 0.625, 0.5782, 0.125, 0.5626, 0.375, 0.5626, 0.375, 0.5782, 0.125, 0.5782, 0.375, 0.5626, 0.625, 0.5626, 0.625, 0.5782, 0.375, 0.5782, 0.375, 0.1561, 0.625, 0.1561, 0.625, 0.1718, 0.375, 0.1718, 0.375, 0.1874, 0.625, 0.1874, 0.625, 0.2031, 0.375, 0.2031, 0.625, 0.5313, 0.875, 0.5313, 0.875, 0.5469, 0.625, 0.5469, 0.125, 0.5313, 0.375, 0.5313, 0.375, 0.5469, 0.125, 0.5469, 0.375, 0.5313, 0.625, 0.5313, 0.625, 0.5469, 0.375, 0.5469, 0.375, 0.5, 0.625, 0.5, 0.625, 0.5156, 0.375, 0.5156, 0.125, 0.5, 0.375, 0.5, 0.375, 0.5156, 0.125, 0.5156, 0.625, 0.5, 0.875, 0.5, 0.875, 0.5156, 0.625, 0.5156, 0.375, 0.2187, 0.625, 0.2187, 0.625, 0.2344, 0.375, 0.2344])
me_cube_003.materials.append(mat_material_001)
me_cube_003.update()
me_cube_004 = bpy.data.meshes.new('Cube.004')
me_cube_004.from_pydata([(-1.259, -0.3, -0.5098), (-1.259, -0.3, -0.4598), (-1.259, 0.3, -0.5098), (-1.259, 0.3, -0.4598), (-0.2161, -0.3, -0.5098), (-0.2161, -0.3, -0.4598), (-0.2161, 0.3, -0.5098), (-0.2161, 0.3, -0.4598), (0.04123, -0.09836, -0.5098), (-0.08575, -0.2398, -0.5098), (-0.08575, -0.2398, -0.4598), (0.04123, -0.09836, -0.4598), (-0.08575, 0.2398, -0.5098), (0.04123, 0.09836, -0.5098), (0.04123, 0.09836, -0.4598), (-0.08575, 0.2398, -0.4598)], [], [(0, 1, 3, 2), (4, 5, 1, 0), (15, 12, 6, 7), (14, 15, 7, 3, 1, 5, 10, 11), (2, 3, 7, 6), (13, 14, 11, 8), (5, 4, 9, 10), (14, 13, 12, 15), (8, 11, 10, 9), (2, 6, 12, 13, 8, 9, 4, 0)])
_uv = me_cube_004.uv_layers.new(name='UVMap')
_uv.uv.foreach_set('vector', [0.375, 0.0, 0.625, 0.0, 0.625, 0.25, 0.375, 0.25, 0.375, 0.7995, 0.625, 0.7995, 0.625, 1.0, 0.375, 1.0, 0.625, 0.5007, 0.375, 0.5007, 0.375, 0.4505, 0.625, 0.4505, 0.625, 0.584, 0.6494, 0.5251, 0.6745, 0.5, 0.875, 0.5, 0.875, 0.75, 0.6745, 0.75, 0.6494, 0.7249, 0.625, 0.666, 0.375, 0.25, 0.625, 0.25, 0.625, 0.4505, 0.375, 0.4505, 0.375, 0.584, 0.625, 0.584, 0.625, 0.666, 0.375, 0.666, 0.625, 0.7995, 0.375, 0.7995, 0.375, 0.7493, 0.625, 0.7493, 0.625, 0.584, 0.375, 0.584, 0.375, 0.5007, 0.625, 0.5007, 0.375, 0.666, 0.625, 0.666, 0.625, 0.7493, 0.375, 0.7493, 0.125, 0.5, 0.3255, 0.5, 0.3506, 0.5251, 0.375, 0.584, 0.375, 0.666, 0.3506, 0.7249, 0.3255, 0.75, 0.125, 0.75])
me_cube_004.materials.append(mat_material_004)
me_cube_004.update()
me_cube_005 = bpy.data.meshes.new('Cube.005')
me_cube_005.from_pydata([(-1.424, -1.5, 1.816), (0.03226, -1.5, 1.816), (-1.424, 1.042, -0.4026), (0.03226, 1.042, -0.4026), (0.03226, -1.5, -0.4026), (-1.424, 15.23, -0.5076), (-1.424, 15.23, -1.5), (0.03226, 15.23, -1.5), (0.03226, 15.23, -0.5076), (-1.501, 1.58, 1.815), (-1.501, 15.23, -1.5), (-1.501, 1.5, -1.5), (-1.501, -1.5, 1.816), (-1.501, -1.5, -1.5), (-1.501, -1.5, -0.4026), (-1.424, 1.5, 0.4187), (-1.424, 5.605, 1.506), (-1.501, 5.605, 1.506), (-1.424, 5.605, 0.4187), (-1.501, 5.605, 0.4187), (-1.501, 3.295, 1.792), (-1.424, 3.295, 1.792), (-1.501, 4.485, 1.714), (-1.424, 4.485, 1.714), (-1.501, -1.5, 0.42), (-1.424, -1.5, 0.42), (-1.424, 1.5, 1.219), (0.03226, 1.5, 1.219), (-1.424, 1.5, 0.962), (0.03226, 1.5, 0.962), (0.03226, 1.193, 1.06), (-1.424, 1.193, 1.06), (-1.424, 1.39, 1.104), (0.03226, 1.39, 1.104), (0.03226, 1.416, 1.021), (-1.424, 1.416, 1.021), (-1.424, 0.6755, 1.816), (-1.424, 1.5, 1.656), (-1.424, 1.58, 1.815), (0.03226, 1.5, 1.656), (0.03226, 0.6755, 1.816), (-1.501, 0.6755, 1.816), (-1.424, 15.23, 0.316), (-1.424, 14.67, 0.4187), (-1.501, 14.67, 0.4187), (-1.501, 15.23, 0.316), (0.03226, 1.5, -0.2048), (-1.424, 1.5, -0.2048), (0.03226, 14.33, -0.4026), (-1.424, 14.33, -0.4026), (-1.424, -1.5, -1.5)], [(1, 4), (3, 4), (11, 13), (13, 14), (10, 11), (14, 24), (27, 29), (13, 12), (5, 42), (43, 15), (13, 50)], [(2, 47, 46, 3), (27, 26, 37, 39), (6, 5, 8, 7), (2, 3, 48, 49), (18, 43, 44, 19), (6, 42, 43, 18, 25, 50), (16, 18, 19, 17), (36, 38, 9, 41), (20, 21, 23, 22), (22, 23, 16, 17), (40, 36, 0, 1), (25, 18, 16, 23, 21, 38, 36, 0), (29, 28, 35, 34), (30, 31, 32, 33), (33, 32, 26, 27), (34, 35, 31, 30), (36, 40, 39, 37), (12, 0, 36, 41), (20, 9, 38, 21), (44, 43, 42, 45), (46, 47, 28, 29), (49, 48, 8, 5), (10, 6, 42, 45)])
_uv = me_cube_005.uv_layers.new(name='UVMap')
_uv.uv.foreach_set('vector', [0.5989, 0.4562, 0.5989, 0.4733, 0.01964, 0.4733, 0.01964, 0.4562, 0.01964, 0.7532, 0.5989, 0.7532, 0.5989, 0.8325, 0.01964, 0.8325, 0.5989, 0.0087, 0.5989, 0.1575, 0.01964, 0.1575, 0.01964, 0.0087, 0.5989, 0.4562, 0.01964, 0.4562, 0.01964, 0.1853, 0.5989, 0.1853, 0.9288, 0.3256, 0.9285, 0.08589, 0.9729, 0.08589, 0.9729, 0.3256, 0.9285, 0.02315, 0.9285, 0.264, 0.9158, 0.2745, 0.767, 0.2745, 0.6377, 0.2745, 0.6377, 0.02315, 0.9288, 0.5223, 0.9288, 0.3256, 0.9729, 0.3256, 0.9729, 0.5223, 0.9288, 0.7171, 0.9288, 0.6873, 0.9729, 0.6873, 0.9729, 0.7171, 0.9729, 0.6379, 0.9288, 0.6379, 0.9288, 0.5621, 0.9729, 0.5624, 0.9729, 0.5624, 0.9288, 0.5621, 0.9288, 0.5223, 0.9729, 0.5223, 0.01964, 0.8452, 0.5989, 0.8452, 0.5989, 0.8643, 0.01964, 0.8643, 0.6377, 0.2745, 0.767, 0.2745, 0.767, 0.4496, 0.7493, 0.484, 0.7227, 0.5038, 0.6954, 0.5084, 0.6804, 0.5084, 0.6377, 0.5084, 0.01964, 0.6875, 0.5989, 0.6875, 0.5989, 0.6905, 0.01964, 0.6905, 0.01964, 0.6975, 0.5989, 0.6975, 0.5989, 0.7036, 0.01964, 0.7036, 0.01964, 0.7036, 0.5989, 0.7036, 0.5989, 0.7317, 0.01964, 0.7317, 0.01964, 0.6905, 0.5989, 0.6905, 0.5989, 0.6975, 0.01964, 0.6975, 0.5989, 0.8217, 0.01964, 0.8217, 0.01964, 0.7944, 0.5989, 0.7944, 0.9729, 0.7999, 0.9288, 0.7999, 0.9288, 0.7171, 0.9729, 0.7171, 0.9729, 0.6379, 0.9729, 0.6873, 0.9288, 0.6873, 0.9288, 0.6379, 0.9729, 0.08589, 0.9285, 0.08589, 0.9285, 0.264, 0.9729, 0.264, 0.01964, 0.4733, 0.5989, 0.4733, 0.5989, 0.6875, 0.01964, 0.6875, 0.5989, 0.1853, 0.01964, 0.1853, 0.01964, 0.1575, 0.5989, 0.1575, 0.9729, 0.02315, 0.9285, 0.02315, 0.9288, 0.6609, 0.9729, 0.6609])
me_cube_005.materials.append(mat_seat)
me_cube_005.update()
me_cube_006 = bpy.data.meshes.new('Cube.006')
me_cube_006.from_pydata([(1.727, 1.856, 27.42), (-0.006068, 1.976, 17.89), (1.715, -0.2375, 27.39), (-0.01782, -0.1167, 17.86), (1.685, -0.2572, 25.33), (1.683, -0.2827, 28.39), (1.713, 1.937, 7.713), (1.693, 1.703, 35.81), (1.726, -0.26, 25.56), (1.724, -0.2855, 28.61), (1.754, 1.934, 7.938), (1.734, 1.7, 36.03), (1.73, 0.2532, 26.11), (1.689, 0.256, 25.89), (1.735, 0.7551, 24.56), (1.693, 0.7579, 24.33), (1.742, 1.3, 19.8), (1.701, 1.302, 19.57), (-0.01216, -0.03214, 18.21), (1.686, -0.1479, 27.46), (-0.01136, -0.04526, 16.84), (1.686, -0.161, 26.09), (-0.01147, -0.09143, 16.5), (1.686, -0.2072, 25.75), (-0.01238, -0.1245, 17.52), (1.685, -0.2402, 26.77), (-0.01318, -0.1114, 18.89), (1.685, -0.2271, 28.14), (-0.01307, -0.06519, 19.24), (1.685, -0.1809, 28.49)], [], [(3, 2, 0, 1), (4, 5, 7, 6, 17, 15, 13), (6, 7, 11, 10), (10, 11, 9, 8, 12, 14, 16), (8, 9, 5, 4), (6, 10, 16, 17), (11, 7, 5, 9), (13, 12, 8, 4), (15, 14, 12, 13), (17, 16, 14, 15), (18, 19, 21, 20), (20, 21, 23, 22), (22, 23, 25, 24), (24, 25, 27, 26), (21, 19, 29, 27, 25, 23), (26, 27, 29, 28), (28, 29, 19, 18), (18, 20, 22, 24, 26, 28)])
me_cube_006.polygons.foreach_set('material_index', [1, 0, 0, 0, 0, 0, 0, 0, 0, 0, 0, 0, 0, 0, 0, 0, 0, 0])
_uv = me_cube_006.uv_layers.new(name='UVMap')
_uv.uv.foreach_set('vector', [0.0, 0.0, 1.0, 0.0, 1.0, 1.0, 0.0, 1.0, 0.375, 0.0, 0.625, 0.0, 0.625, 0.25, 0.375, 0.25, 0.375, 0.1618, 0.375, 0.1073, 0.375, 0.06324, 0.375, 0.25, 0.625, 0.25, 0.625, 0.5, 0.375, 0.5, 0.375, 0.5, 0.625, 0.5, 0.625, 0.75, 0.375, 0.75, 0.375, 0.6868, 0.375, 0.6427, 0.375, 0.5882, 0.375, 0.75, 0.625, 0.75, 0.625, 1.0, 0.375, 1.0, 0.375, 0.25, 0.375, 0.5, 0.375, 0.5882, 0.375, 0.5145, 0.625, 0.5, 0.875, 0.5, 0.875, 0.75, 0.625, 0.75, 0.375, 0.8103, 0.375, 0.6868, 0.375, 0.75, 0.375, 1.0, 0.375, 0.678, 0.375, 0.6427, 0.375, 0.6868, 0.375, 0.8103, 0.375, 0.5145, 0.375, 0.5882, 0.375, 0.6427, 0.375, 0.678, 1.0, 0.5, 1.0, 1.0, 0.8333, 1.0, 0.8333, 0.5, 0.8333, 0.5, 0.8333, 1.0, 0.6667, 1.0, 0.6667, 0.5, 0.6667, 0.5, 0.6667, 1.0, 0.5, 1.0, 0.5, 0.5, 0.5, 0.5, 0.5, 1.0, 0.3333, 1.0, 0.3333, 0.5, 0.4578, 0.37, 0.25, 0.49, 0.04215, 0.37, 0.04215, 0.13, 0.25, 0.01, 0.4578, 0.13, 0.3333, 0.5, 0.3333, 1.0, 0.1667, 1.0, 0.1667, 0.5, 0.1667, 0.5, 0.1667, 1.0, -8.941e-08, 1.0, -8.941e-08, 0.5, 0.75, 0.49, 0.9578, 0.37, 0.9578, 0.13, 0.75, 0.01, 0.5422, 0.13, 0.5422, 0.37])
me_cube_006.materials.append(mat_material_006)
me_cube_006.materials.append(mat_material_007)
me_cube_006.update()
me_cylinder = bpy.data.meshes.new('Cylinder')
me_cylinder.from_pydata([(0.0, 0.9078, -0.9603), (-4.982e-07, 0.5845, 1.0), (0.4539, 0.7861, -0.9603), (0.2923, 0.5062, 1.0), (0.7861, 0.4539, -0.9603), (0.5062, 0.2923, 1.0), (0.9078, 0.0, -0.9603), (0.5845, -1.621e-07, 1.0), (0.7861, -0.4539, -0.9603), (0.5062, -0.2923, 1.0), (0.4539, -0.7861, -0.9603), (0.2923, -0.5062, 1.0), (0.0, -0.9078, -0.9603), (-4.982e-07, -0.5845, 1.0), (-0.4539, -0.7861, -0.9603), (-0.2923, -0.5062, 1.0), (-0.7861, -0.4539, -0.9603), (-0.5062, -0.2923, 1.0), (-0.9078, 0.0, -1.0), (-0.5845, -1.621e-07, 1.0), (-0.7861, 0.4539, -0.9603), (-0.5062, 0.2923, 1.0), (-0.4539, 0.7861, -0.9603), (-0.2923, 0.5062, 1.0), (0.0, 1.0, -0.9603), (0.5, 0.866, -0.9603), (0.866, 0.5, -0.9603), (1.0, 0.0, -0.9603), (0.866, -0.5, -0.9603), (0.5, -0.866, -0.9603), (0.0, -1.0, -0.9603), (-0.5, -0.866, -0.9603), (-0.866, -0.5, -0.9603), (-1.0, 0.0, -1.0), (-0.866, 0.5, -0.9603), (-0.5, 0.866, -0.9603), (-2.854e-07, 0.6361, 0.6773), (0.3181, 0.5509, 0.6773), (0.5509, 0.3181, 0.6773), (0.6361, -5.707e-07, 0.6773), (0.5509, -0.3181, 0.6773), (0.3181, -0.5509, 0.6773), (-2.854e-07, -0.6361, 0.6773), (-0.3181, -0.5509, 0.6773), (-0.5509, -0.3181, 0.6773), (-0.6361, -5.707e-07, 0.6773), (-0.5509, 0.3181, 0.6773), (-0.3181, 0.5509, 0.6773), (0.3266, 0.5657, 1.0), (-4.992e-07, 0.6533, 1.0), (0.5657, 0.3266, 1.0), (0.6533, -1.621e-07, 1.0), (0.5657, -0.3266, 1.0), (0.3266, -0.5657, 1.0), (-4.992e-07, -0.6533, 1.0), (-0.3266, -0.5657, 1.0), (-0.5658, -0.3266, 1.0), (-0.6533, -1.621e-07, 1.0), (-0.5658, 0.3266, 1.0), (-0.3266, 0.5657, 1.0), (0.6095, -0.1633, 1.0), (0.6095, 0.1633, 1.0), (0.4462, 0.4462, 1.0), (0.1633, 0.6095, 1.0), (0.4462, -0.4462, 1.0), (0.1633, -0.6095, 1.0), (-0.1633, -0.6095, 1.0), (-0.4462, -0.4462, 1.0), (-0.1633, 0.6095, 1.0), (-0.4462, 0.4462, 1.0), (-0.4345, -0.4345, 0.6773), (-0.159, -0.5935, 0.6773), (0.159, -0.5935, 0.6773), (0.4345, -0.4345, 0.6773), (0.5935, -0.159, 0.6773), (0.5935, 0.159, 0.6773), (0.4345, 0.4345, 0.6773), (0.159, 0.5935, 0.6773), (-0.159, 0.5935, 0.6773), (-0.4345, 0.4345, 0.6773), (0.9072, -0.3463, -1.097), (0.9588, -0.1537, -1.097), (0.9157, -0.2454, -1.043), (0.9588, 0.1537, -1.097), (0.9072, 0.3463, -1.097), (0.9157, 0.2454, -1.043), (0.7535, 0.6125, -1.097), (0.6125, 0.7535, -1.097), (0.6703, 0.6703, -1.043), (0.3463, 0.9072, -1.097), (0.1537, 0.9588, -1.097), (0.2454, 0.9157, -1.043), (0.6125, -0.7535, -1.097), (0.7535, -0.6125, -1.097), (0.6703, -0.6703, -1.043), (0.1537, -0.9588, -1.097), (0.3463, -0.9072, -1.097), (0.2454, -0.9157, -1.043), (-0.3463, -0.9072, -1.097), (-0.1537, -0.9588, -1.097), (-0.2454, -0.9157, -1.043), (-0.7535, -0.6125, -1.097), (-0.6125, -0.7535, -1.097), (-0.6703, -0.6703, -1.043), (-0.1537, 0.9588, -1.097), (-0.3463, 0.9072, -1.097), (-0.2454, 0.9157, -1.043), (-0.6125, 0.7535, -1.097), (-0.7535, 0.6125, -1.097), (-0.6703, 0.6703, -1.043), (-0.5515, -0.6885, -1.093), (-0.6885, -0.5515, -1.093), (-0.6083, -0.6083, -1.043), (-0.1334, -0.872, -1.093), (-0.3205, -0.8219, -1.093), (-0.2227, -0.831, -1.043), (0.3205, -0.8219, -1.093), (0.1334, -0.872, -1.093), (0.2227, -0.831, -1.043), (0.6885, -0.5515, -1.093), (0.5515, -0.6885, -1.093), (0.6083, -0.6083, -1.043), (0.872, -0.1334, -1.093), (0.8219, -0.3205, -1.093), (0.831, -0.2227, -1.043), (0.8219, 0.3205, -1.093), (0.872, 0.1334, -1.093), (0.831, 0.2227, -1.043), (0.5515, 0.6885, -1.093), (0.6885, 0.5515, -1.093), (0.6083, 0.6083, -1.043), (0.1334, 0.872, -1.093), (0.3205, 0.8219, -1.093), (0.2227, 0.831, -1.043), (-0.3205, 0.8219, -1.093), (-0.1334, 0.872, -1.093), (-0.2227, 0.831, -1.043), (-0.6885, 0.5515, -1.093), (-0.5515, 0.6885, -1.093), (-0.6083, 0.6083, -1.043)], [], [(90, 131, 0, 24), (87, 128, 2, 25), (84, 125, 4, 26), (81, 122, 6, 27), (93, 119, 8, 28), (96, 116, 10, 29), (99, 113, 12, 30), (102, 110, 14, 31), (32, 56, 57, 33), (33, 57, 58, 34), (3, 1, 23, 21, 19, 17, 15, 13, 11, 9, 7, 5), (108, 137, 20, 34), (105, 134, 22, 35), (0, 131, 133, 77, 36), (24, 49, 63, 91, 90), (25, 48, 62, 88, 87), (26, 50, 61, 85, 84), (27, 51, 60, 82, 81), (28, 52, 64, 94, 93), (29, 53, 65, 97, 96), (30, 54, 66, 100, 99), (31, 55, 67, 103, 102), (18, 16, 32, 33), (20, 18, 33, 34), (34, 58, 69, 109, 108), (35, 59, 68, 106, 105), (36, 77, 37, 76, 38, 75, 39, 74, 40, 73, 41, 72, 42, 71, 43, 70, 44, 45, 46, 79, 47, 78), (14, 110, 112, 70, 43), (8, 119, 121, 73, 40), (22, 134, 136, 78, 47), (2, 128, 130, 76, 37), (16, 18, 45, 44), (10, 116, 118, 72, 41), (4, 125, 127, 75, 38), (18, 20, 46, 45), (12, 113, 115, 71, 42), (6, 122, 124, 74, 39), (20, 137, 139, 79, 46), (1, 3, 48, 63, 49), (3, 5, 50, 62, 48), (5, 7, 51, 61, 50), (7, 9, 52, 60, 51), (9, 11, 53, 64, 52), (11, 13, 54, 65, 53), (13, 15, 55, 66, 54), (15, 17, 56, 67, 55), (17, 19, 57, 56), (19, 21, 58, 57), (21, 23, 59, 69, 58), (23, 1, 49, 68, 59), (80, 82, 60, 52, 28), (83, 85, 61, 51, 27), (86, 88, 62, 50, 26), (89, 91, 63, 48, 25), (92, 94, 64, 53, 29), (95, 97, 65, 54, 30), (98, 100, 66, 55, 31), (101, 103, 67, 56, 32), (104, 106, 68, 49, 24), (107, 109, 69, 59, 35), (115, 114, 14, 43, 71), (118, 117, 12, 42, 72), (121, 120, 10, 41, 73), (124, 123, 8, 40, 74), (127, 126, 6, 39, 75), (130, 129, 4, 38, 76), (133, 132, 2, 37, 77), (136, 135, 0, 36, 78), (139, 138, 22, 47, 79), (4, 129, 86, 26), (2, 132, 89, 25), (10, 120, 92, 29), (22, 138, 107, 35), (112, 111, 16, 44, 70), (12, 117, 95, 30), (6, 126, 83, 27), (14, 114, 98, 31), (16, 111, 101, 32), (0, 135, 104, 24), (80, 81, 82), (83, 84, 85), (86, 87, 88), (89, 90, 91), (92, 93, 94), (95, 96, 97), (98, 99, 100), (101, 102, 103), (104, 105, 106), (107, 108, 109), (110, 111, 112), (113, 114, 115), (116, 117, 118), (119, 120, 121), (122, 123, 124), (125, 126, 127), (128, 129, 130), (131, 132, 133), (134, 135, 136), (137, 138, 139), (83, 126, 125, 84), (86, 129, 128, 87), (89, 132, 131, 90), (104, 135, 134, 105), (107, 138, 137, 108), (92, 120, 119, 93), (80, 123, 122, 81), (116, 96, 95, 117), (113, 99, 98, 114), (110, 102, 101, 111), (8, 123, 80, 28)])
_uv = me_cylinder.uv_layers.new(name='UVMap')
_uv.uv.foreach_set('vector', [0.7869, 0.4801, 0.782, 0.4593, 0.75, 0.4679, 0.75, 0.49, 0.897, 0.4308, 0.8824, 0.4152, 0.8589, 0.4387, 0.87, 0.4578, 0.9677, 0.3331, 0.9473, 0.3269, 0.9387, 0.3589, 0.9578, 0.37, 0.9801, 0.2131, 0.9593, 0.218, 0.9679, 0.25, 0.99, 0.25, 0.9308, 0.103, 0.9152, 0.1176, 0.9387, 0.1411, 0.9578, 0.13, 0.8331, 0.03227, 0.8269, 0.05275, 0.8589, 0.06133, 0.87, 0.04215, 0.7131, 0.01989, 0.718, 0.04071, 0.75, 0.03214, 0.75, 0.01, 0.603, 0.06916, 0.6176, 0.08476, 0.6411, 0.06133, 0.63, 0.04215, 0.3333, 0.5, 0.3333, 1.0, 0.25, 1.0, 0.25, 0.5, 0.25, 0.5, 0.25, 1.0, 0.1667, 1.0, 0.1667, 0.5, 0.3574, 0.436, 0.25, 0.4648, 0.1426, 0.436, 0.06402, 0.3574, 0.03525, 0.25, 0.06402, 0.1426, 0.1426, 0.06402, 0.25, 0.03525, 0.3574, 0.06402, 0.436, 0.1426, 0.4648, 0.25, 0.436, 0.3574, 0.5692, 0.397, 0.5848, 0.3824, 0.5613, 0.3589, 0.5422, 0.37, 0.6669, 0.4677, 0.6731, 0.4473, 0.6411, 0.4387, 0.63, 0.4578, 0.75, 0.4679, 0.782, 0.4593, 0.8045, 0.4533, 0.8045, 0.4533, 0.75, 0.4679, 1.0, 0.5, 1.0, 1.0, 0.9583, 1.0, 0.9583, 0.5268, 0.9744, 0.5, 0.9167, 0.5, 0.9167, 1.0, 0.875, 1.0, 0.875, 0.5268, 0.891, 0.5, 0.8333, 0.5, 0.8333, 1.0, 0.7917, 1.0, 0.7917, 0.5268, 0.8077, 0.5, 0.75, 0.5, 0.75, 1.0, 0.7083, 1.0, 0.7083, 0.5268, 0.7244, 0.5, 0.6667, 0.5, 0.6667, 1.0, 0.625, 1.0, 0.625, 0.5268, 0.641, 0.5, 0.5833, 0.5, 0.5833, 1.0, 0.5417, 1.0, 0.5417, 0.5268, 0.5577, 0.5, 0.5, 0.5, 0.5, 1.0, 0.4583, 1.0, 0.4583, 0.5268, 0.4744, 0.5, 0.4167, 0.5, 0.4167, 1.0, 0.375, 1.0, 0.375, 0.5268, 0.391, 0.5, 0.5321, 0.25, 0.5613, 0.1411, 0.5422, 0.13, 0.51, 0.25, 0.5613, 0.3589, 0.5321, 0.25, 0.51, 0.25, 0.5422, 0.37, 0.1667, 0.5, 0.1667, 1.0, 0.125, 1.0, 0.125, 0.5268, 0.141, 0.5, 0.08333, 0.5, 0.08333, 1.0, 0.04167, 1.0, 0.04167, 0.5268, 0.05771, 0.5, 0.75, 0.4679, 0.8045, 0.4533, 0.8589, 0.4387, 0.8988, 0.3988, 0.9387, 0.3589, 0.9533, 0.3045, 0.9679, 0.25, 0.9533, 0.1955, 0.9387, 0.1411, 0.8988, 0.1012, 0.8589, 0.06133, 0.8045, 0.04673, 0.75, 0.03214, 0.6955, 0.04673, 0.6411, 0.06133, 0.6012, 0.1012, 0.5613, 0.1411, 0.5321, 0.25, 0.5613, 0.3589, 0.6012, 0.3988, 0.6411, 0.4387, 0.6955, 0.4533, 0.6411, 0.06133, 0.6176, 0.08476, 0.6012, 0.1012, 0.6012, 0.1012, 0.6411, 0.06133, 0.9387, 0.1411, 0.9152, 0.1176, 0.8988, 0.1012, 0.8988, 0.1012, 0.9387, 0.1411, 0.6411, 0.4387, 0.6731, 0.4473, 0.6955, 0.4533, 0.6955, 0.4533, 0.6411, 0.4387, 0.8589, 0.4387, 0.8824, 0.4152, 0.8988, 0.3988, 0.8988, 0.3988, 0.8589, 0.4387, 0.5613, 0.1411, 0.5321, 0.25, 0.5321, 0.25, 0.5613, 0.1411, 0.8589, 0.06133, 0.8269, 0.05275, 0.8045, 0.04673, 0.8045, 0.04673, 0.8589, 0.06133, 0.9387, 0.3589, 0.9473, 0.3269, 0.9533, 0.3045, 0.9533, 0.3045, 0.9387, 0.3589, 0.5321, 0.25, 0.5613, 0.3589, 0.5613, 0.3589, 0.5321, 0.25, 0.75, 0.03214, 0.718, 0.04071, 0.6955, 0.04673, 0.6955, 0.04673, 0.75, 0.03214, 0.9679, 0.25, 0.9593, 0.218, 0.9533, 0.1955, 0.9533, 0.1955, 0.9679, 0.25, 0.5613, 0.3589, 0.5848, 0.3824, 0.6012, 0.3988, 0.6012, 0.3988, 0.5613, 0.3589, 0.25, 0.4648, 0.3574, 0.436, 0.37, 0.4578, 0.31, 0.4739, 0.25, 0.49, 0.3574, 0.436, 0.436, 0.3574, 0.4578, 0.37, 0.4139, 0.4139, 0.37, 0.4578, 0.436, 0.3574, 0.4648, 0.25, 0.49, 0.25, 0.4739, 0.31, 0.4578, 0.37, 0.4648, 0.25, 0.436, 0.1426, 0.4578, 0.13, 0.4739, 0.19, 0.49, 0.25, 0.436, 0.1426, 0.3574, 0.06402, 0.37, 0.04215, 0.4139, 0.08608, 0.4578, 0.13, 0.3574, 0.06402, 0.25, 0.03525, 0.25, 0.01, 0.31, 0.02608, 0.37, 0.04215, 0.25, 0.03525, 0.1426, 0.06402, 0.13, 0.04215, 0.19, 0.02608, 0.25, 0.01, 0.1426, 0.06402, 0.06402, 0.1426, 0.04215, 0.13, 0.08608, 0.08608, 0.13, 0.04215, 0.06402, 0.1426, 0.03525, 0.25, 0.01, 0.25, 0.04215, 0.13, 0.03525, 0.25, 0.06402, 0.3574, 0.04215, 0.37, 0.01, 0.25, 0.06402, 0.3574, 0.1426, 0.436, 0.13, 0.4578, 0.08608, 0.4139, 0.04215, 0.37, 0.1426, 0.436, 0.25, 0.4648, 0.25, 0.49, 0.19, 0.4739, 0.13, 0.4578, 0.6923, 0.5, 0.7083, 0.5268, 0.7083, 1.0, 0.6667, 1.0, 0.6667, 0.5, 0.7756, 0.5, 0.7917, 0.5268, 0.7917, 1.0, 0.75, 1.0, 0.75, 0.5, 0.859, 0.5, 0.875, 0.5268, 0.875, 1.0, 0.8333, 1.0, 0.8333, 0.5, 0.9423, 0.5, 0.9583, 0.5268, 0.9583, 1.0, 0.9167, 1.0, 0.9167, 0.5, 0.609, 0.5, 0.625, 0.5268, 0.625, 1.0, 0.5833, 1.0, 0.5833, 0.5, 0.5256, 0.5, 0.5417, 0.5268, 0.5417, 1.0, 0.5, 1.0, 0.5, 0.5, 0.4423, 0.5, 0.4583, 0.5268, 0.4583, 1.0, 0.4167, 1.0, 0.4167, 0.5, 0.359, 0.5, 0.375, 0.5268, 0.375, 1.0, 0.3333, 1.0, 0.3333, 0.5, 0.02562, 0.5, 0.04167, 0.5268, 0.04167, 1.0, 7.451e-08, 1.0, 7.451e-08, 0.5, 0.109, 0.5, 0.125, 0.5268, 0.125, 1.0, 0.08333, 1.0, 0.08333, 0.5, 0.6955, 0.04673, 0.6731, 0.05275, 0.6411, 0.06133, 0.6411, 0.06133, 0.6955, 0.04673, 0.8045, 0.04673, 0.782, 0.04071, 0.75, 0.03214, 0.75, 0.03214, 0.8045, 0.04673, 0.8988, 0.1012, 0.8824, 0.08476, 0.8589, 0.06133, 0.8589, 0.06133, 0.8988, 0.1012, 0.9533, 0.1955, 0.9473, 0.1731, 0.9387, 0.1411, 0.9387, 0.1411, 0.9533, 0.1955, 0.9533, 0.3045, 0.9593, 0.282, 0.9679, 0.25, 0.9679, 0.25, 0.9533, 0.3045, 0.8988, 0.3988, 0.9152, 0.3824, 0.9387, 0.3589, 0.9387, 0.3589, 0.8988, 0.3988, 0.8045, 0.4533, 0.8269, 0.4473, 0.8589, 0.4387, 0.8589, 0.4387, 0.8045, 0.4533, 0.6955, 0.4533, 0.718, 0.4593, 0.75, 0.4679, 0.75, 0.4679, 0.6955, 0.4533, 0.6012, 0.3988, 0.6176, 0.4152, 0.6411, 0.4387, 0.6411, 0.4387, 0.6012, 0.3988, 0.9387, 0.3589, 0.9152, 0.3824, 0.9308, 0.397, 0.9578, 0.37, 0.8589, 0.4387, 0.8269, 0.4473, 0.8331, 0.4677, 0.87, 0.4578, 0.8589, 0.06133, 0.8824, 0.08476, 0.897, 0.06916, 0.87, 0.04215, 0.6411, 0.4387, 0.6176, 0.4152, 0.603, 0.4308, 0.63, 0.4578, 0.6012, 0.1012, 0.5848, 0.1176, 0.5613, 0.1411, 0.5613, 0.1411, 0.6012, 0.1012, 0.75, 0.03214, 0.782, 0.04071, 0.7869, 0.01989, 0.75, 0.01, 0.9679, 0.25, 0.9593, 0.282, 0.9801, 0.2869, 0.99, 0.25, 0.6411, 0.06133, 0.6731, 0.05275, 0.6669, 0.03227, 0.63, 0.04215, 0.5613, 0.1411, 0.5848, 0.1176, 0.5692, 0.103, 0.5422, 0.13, 0.75, 0.4679, 0.718, 0.4593, 0.7131, 0.4801, 0.75, 0.49, 0.9677, 0.1669, 0.9739, 0.19, 0.9649, 0.1793, 0.9739, 0.31, 0.9677, 0.3331, 0.9649, 0.3207, 0.9139, 0.4139, 0.897, 0.4308, 0.9007, 0.4186, 0.81, 0.4739, 0.7869, 0.4801, 0.7962, 0.4714, 0.897, 0.06916, 0.9139, 0.08608, 0.9007, 0.08136, 0.7869, 0.01989, 0.81, 0.02608, 0.7962, 0.02859, 0.6669, 0.03227, 0.69, 0.02608, 0.6793, 0.03515, 0.5692, 0.103, 0.5861, 0.08608, 0.5814, 0.09927, 0.69, 0.4739, 0.6669, 0.4677, 0.6793, 0.4649, 0.5861, 0.4139, 0.5692, 0.397, 0.5814, 0.4007, 0.6176, 0.08476, 0.5958, 0.1092, 0.6012, 0.1012, 0.718, 0.04071, 0.6869, 0.05096, 0.6955, 0.04673, 0.8269, 0.05275, 0.7949, 0.04608, 0.8045, 0.04673, 0.9152, 0.1176, 0.8908, 0.09583, 0.8988, 0.1012, 0.9593, 0.218, 0.949, 0.1869, 0.9533, 0.1955, 0.9473, 0.3269, 0.9539, 0.2949, 0.9533, 0.3045, 0.8824, 0.4152, 0.9042, 0.3908, 0.8988, 0.3988, 0.782, 0.4593, 0.8131, 0.449, 0.8045, 0.4533, 0.6731, 0.4473, 0.7051, 0.4539, 0.6955, 0.4533, 0.5848, 0.3824, 0.6092, 0.4042, 0.6012, 0.3988, 0.9801, 0.2869, 0.9593, 0.282, 0.9473, 0.3269, 0.9677, 0.3331, 0.9308, 0.397, 0.9152, 0.3824, 0.8824, 0.4152, 0.897, 0.4308, 0.8331, 0.4677, 0.8269, 0.4473, 0.782, 0.4593, 0.7869, 0.4801, 0.7131, 0.4801, 0.718, 0.4593, 0.6731, 0.4473, 0.6669, 0.4677, 0.603, 0.4308, 0.6176, 0.4152, 0.5848, 0.3824, 0.5692, 0.397, 0.897, 0.06916, 0.8824, 0.08476, 0.9152, 0.1176, 0.9308, 0.103, 0.9677, 0.1669, 0.9473, 0.1731, 0.9593, 0.218, 0.9801, 0.2131, 0.8269, 0.05275, 0.8331, 0.03227, 0.7869, 0.01989, 0.782, 0.04071, 0.718, 0.04071, 0.7131, 0.01989, 0.6669, 0.03227, 0.6731, 0.05275, 0.6176, 0.08476, 0.603, 0.06916, 0.5692, 0.103, 0.5848, 0.1176, 0.9387, 0.1411, 0.9473, 0.1731, 0.9677, 0.1669, 0.9578, 0.13])
me_cylinder.materials.append(mat_material_003)
me_cylinder.update()
me_plane = bpy.data.meshes.new('Plane')
me_plane.from_pydata([(-1.0, -1.0, 0.0), (1.0, -1.0, 0.0), (-1.0, 1.0, 0.0), (1.0, 1.0, 0.0)], [], [(0, 1, 3, 2)])
_uv = me_plane.uv_layers.new(name='UVMap')
_uv.uv.foreach_set('vector', [0.0, 0.0, 1.0, 0.0, 1.0, 1.0, 0.0, 1.0])
me_plane.materials.append(mat_material_005)
me_plane.update()

# ---- objects
ob_cube = bpy.data.objects.new('Cube', me_cube)
ob_curtaintop = bpy.data.objects.new('CurtainTop', me_cube_001)
ob_sidecurtains = bpy.data.objects.new('SideCurtains', me_cube_003)
ob_tabl = bpy.data.objects.new('Tabl', me_cube_004)
ob_seat = bpy.data.objects.new('Seat', me_cube_005)
ob_shelf = bpy.data.objects.new('Shelf', me_cube_006)
ob_lamps = bpy.data.objects.new('Lamps', me_cylinder)
ob_plane = bpy.data.objects.new('Plane', me_plane)
ob_point = bpy.data.objects.new('Point', light_point)
ob_point_001 = bpy.data.objects.new('Point.001', light_point_001)

# ---- transforms, parenting, visibility, modifiers, constraints
ob_cube.location = (0.0, 0.0, 0.0)
ob_cube.scale = (0.8333, 1.0, 0.8333)
ob_cube.lock_rotations_4d = False
ob_cube.empty_display_type = 'ARROWS'
ob_cube.lineart.crease_threshold = 0.0
_m = ob_cube.modifiers.new('Mirror', 'MIRROR')
_m.use_axis = (False, True, False)
_m.use_clip = True
ob_curtaintop.location = (-1.052, 0.0, 0.628)
_m = ob_curtaintop.modifiers.new('Mirror', 'MIRROR')
_m.use_axis = (False, True, False)
_m.use_clip = True
ob_sidecurtains.location = (-1.172, -0.7119, 0.1845)
ob_sidecurtains.scale = (0.02333, 0.08127, 0.3167)
_m = ob_sidecurtains.modifiers.new('Mirror', 'MIRROR')
_m.use_axis = (False, True, False)
_m.mirror_object = ob_curtaintop
ob_tabl.location = (0.0, 0.0, 0.0)
ob_seat.location = (0.0, -1.434, -0.67)
ob_seat.scale = (0.7898, 0.05259, 0.3898)
_m = ob_seat.modifiers.new('Mirror', 'MIRROR')
_m.use_axis = (True, True, False)
_m.mirror_object = ob_cube
ob_shelf.location = (0.0, 1.111, 0.6069)
ob_shelf.rotation_euler = (-0.2446, 0.06328, 0.00727)
ob_shelf.scale = (0.6082, 0.2, 0.006667)
_m = ob_shelf.modifiers.new('Mirror', 'MIRROR')
_m.use_clip = True
_m.mirror_object = ob_cube
ob_lamps.location = (-1.179, -1.088, 0.3479)
ob_lamps.scale = (0.1125, 0.1125, 0.1125)
_m = ob_lamps.modifiers.new('Mirror', 'MIRROR')
_m.use_axis = (False, True, False)
_m.mirror_object = ob_curtaintop
ob_plane.location = (1.258, -0.007151, -0.092)
ob_plane.rotation_euler = (0.0, -1.571, 0.0)
ob_plane.scale = (1.0, 1.178, 1.0)
ob_point.location = (-1.116, -1.073, 0.3015)
ob_point_001.location = (-1.116, 1.073, 0.3015)

# ---- collection membership
col_collection.objects.link(ob_cube)
col_collection.objects.link(ob_curtaintop)
col_collection.objects.link(ob_sidecurtains)
col_collection.objects.link(ob_tabl)
col_collection.objects.link(ob_seat)
col_collection.objects.link(ob_shelf)
col_collection.objects.link(ob_lamps)
col_collection.objects.link(ob_plane)
col_collection.objects.link(ob_point)
col_collection.objects.link(ob_point_001)

# ---- scene / render settings (as saved in the file)
scene.frame_start = 1; scene.frame_end = 250; scene.frame_set(1)
scene.render.engine = 'BLENDER_EEVEE_NEXT'
bpy.context.view_layer.update()

# ---- added for rendering (the .blend has no active camera): camera
cam_auto = bpy.data.cameras.new('AutoCamera')
cam_auto.lens = 50.0
cam_auto.sensor_width = 36.0
cam_auto.clip_end = 1000.0
ob_auto_camera = bpy.data.objects.new('AutoCamera', cam_auto)
scene.collection.objects.link(ob_auto_camera)
ob_auto_camera.location = (4.51192, -5.38564, 3.7361)
ob_auto_camera.rotation_euler = (1.09748, -7.21219e-08, 0.694738)
scene.camera = ob_auto_camera
bpy.context.view_layer.update()
